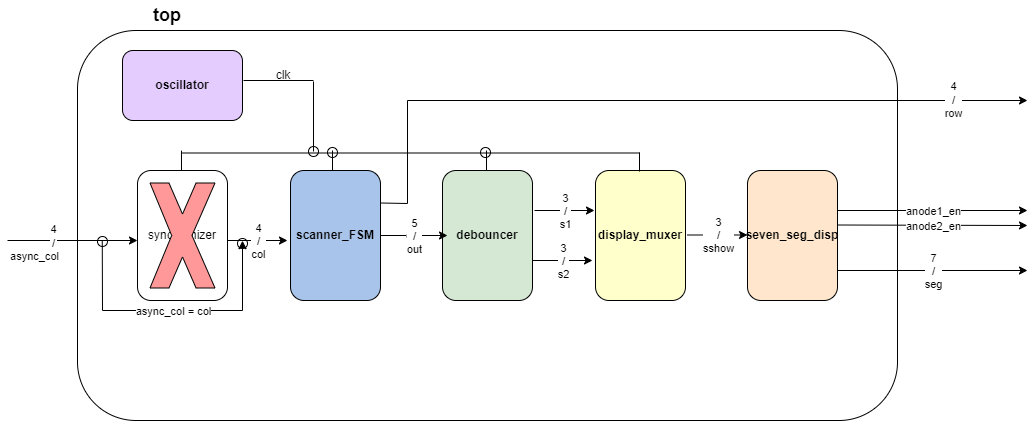

The diagram above was exported from draw.io. Its source (the exported page's mxGraphModel, read from the mxfile embedded in the PNG):
<mxGraphModel dx="2150" dy="870" grid="1" gridSize="10" guides="1" tooltips="1" connect="1" arrows="1" fold="1" page="1" pageScale="1" pageWidth="1100" pageHeight="850" math="0" shadow="0">
  <root>
    <mxCell id="0" />
    <mxCell id="1" parent="0" />
    <mxCell id="YJub1ztK-HXmegjxKo1W-1" value="" style="rounded=1;whiteSpace=wrap;html=1;fillColor=#FFFFFF;" vertex="1" parent="1">
      <mxGeometry x="90" y="90" width="820" height="390" as="geometry" />
    </mxCell>
    <mxCell id="YJub1ztK-HXmegjxKo1W-2" value="&lt;font style=&quot;font-size: 18px;&quot;&gt;top&lt;/font&gt;" style="text;html=1;align=center;verticalAlign=middle;whiteSpace=wrap;rounded=0;fontStyle=1;fillColor=none;" vertex="1" parent="1">
      <mxGeometry x="150" y="60" width="60" height="30" as="geometry" />
    </mxCell>
    <mxCell id="YJub1ztK-HXmegjxKo1W-3" value="oscillator" style="rounded=1;whiteSpace=wrap;html=1;fontStyle=1;fillColor=#E5CCFF;" vertex="1" parent="1">
      <mxGeometry x="135" y="110" width="120" height="70" as="geometry" />
    </mxCell>
    <mxCell id="YJub1ztK-HXmegjxKo1W-4" value="scanner_FSM" style="rounded=1;whiteSpace=wrap;html=1;fontStyle=1;fillColor=#A9C4EB;" vertex="1" parent="1">
      <mxGeometry x="303" y="230" width="90" height="130" as="geometry" />
    </mxCell>
    <mxCell id="YJub1ztK-HXmegjxKo1W-5" value="debouncer" style="rounded=1;whiteSpace=wrap;html=1;fontStyle=1;fillColor=#D5E8D4;" vertex="1" parent="1">
      <mxGeometry x="455" y="230" width="90" height="130" as="geometry" />
    </mxCell>
    <mxCell id="YJub1ztK-HXmegjxKo1W-6" value="display_muxer" style="rounded=1;whiteSpace=wrap;html=1;fontStyle=1;fillColor=#FFFFCC;" vertex="1" parent="1">
      <mxGeometry x="608" y="230" width="90" height="130" as="geometry" />
    </mxCell>
    <mxCell id="YJub1ztK-HXmegjxKo1W-7" value="seven_seg_disp" style="rounded=1;whiteSpace=wrap;html=1;fontStyle=1;fillColor=#FFE6CC;" vertex="1" parent="1">
      <mxGeometry x="760" y="230" width="90" height="130" as="geometry" />
    </mxCell>
    <mxCell id="YJub1ztK-HXmegjxKo1W-8" value="synchronizer" style="rounded=1;whiteSpace=wrap;html=1;fontStyle=0;fillColor=none;" vertex="1" parent="1">
      <mxGeometry x="150" y="230" width="90" height="130" as="geometry" />
    </mxCell>
    <mxCell id="YJub1ztK-HXmegjxKo1W-9" value="" style="verticalLabelPosition=bottom;verticalAlign=top;html=1;shape=mxgraph.basic.x;fillColor=#FF9999;" vertex="1" parent="1">
      <mxGeometry x="162.5" y="242.5" width="65" height="105" as="geometry" />
    </mxCell>
    <mxCell id="YJub1ztK-HXmegjxKo1W-10" value="" style="endArrow=classic;html=1;rounded=0;fillColor=none;" edge="1" parent="1">
      <mxGeometry relative="1" as="geometry">
        <mxPoint x="20" y="300" as="sourcePoint" />
        <mxPoint x="150" y="300" as="targetPoint" />
      </mxGeometry>
    </mxCell>
    <mxCell id="YJub1ztK-HXmegjxKo1W-11" value="async_col" style="edgeLabel;resizable=0;html=1;;align=center;verticalAlign=middle;fillColor=none;" connectable="0" vertex="1" parent="YJub1ztK-HXmegjxKo1W-10">
      <mxGeometry relative="1" as="geometry">
        <mxPoint x="-39" y="15" as="offset" />
      </mxGeometry>
    </mxCell>
    <mxCell id="YJub1ztK-HXmegjxKo1W-13" value="4&lt;div&gt;/&lt;/div&gt;" style="edgeLabel;html=1;align=center;verticalAlign=middle;resizable=0;points=[];fillColor=none;" vertex="1" connectable="0" parent="YJub1ztK-HXmegjxKo1W-10">
      <mxGeometry x="-0.2985" y="2" relative="1" as="geometry">
        <mxPoint y="-3" as="offset" />
      </mxGeometry>
    </mxCell>
    <mxCell id="YJub1ztK-HXmegjxKo1W-14" value="" style="endArrow=classic;html=1;rounded=0;fillColor=none;" edge="1" parent="1">
      <mxGeometry relative="1" as="geometry">
        <mxPoint x="240" y="300" as="sourcePoint" />
        <mxPoint x="300" y="300" as="targetPoint" />
      </mxGeometry>
    </mxCell>
    <mxCell id="YJub1ztK-HXmegjxKo1W-16" value="4&lt;div&gt;/&lt;/div&gt;&lt;div&gt;col&lt;/div&gt;" style="edgeLabel;html=1;align=center;verticalAlign=middle;resizable=0;points=[];fillColor=none;" vertex="1" connectable="0" parent="YJub1ztK-HXmegjxKo1W-14">
      <mxGeometry x="0.02" relative="1" as="geometry">
        <mxPoint as="offset" />
      </mxGeometry>
    </mxCell>
    <mxCell id="YJub1ztK-HXmegjxKo1W-17" value="out" style="endArrow=classic;html=1;rounded=0;exitX=1;exitY=0.5;exitDx=0;exitDy=0;fillColor=none;" edge="1" parent="1" source="YJub1ztK-HXmegjxKo1W-4">
      <mxGeometry relative="1" as="geometry">
        <mxPoint x="360" y="290" as="sourcePoint" />
        <mxPoint x="460" y="295" as="targetPoint" />
      </mxGeometry>
    </mxCell>
    <mxCell id="YJub1ztK-HXmegjxKo1W-18" value="&lt;div&gt;5&lt;/div&gt;&lt;div&gt;/&lt;/div&gt;out" style="edgeLabel;resizable=0;html=1;;align=center;verticalAlign=middle;fillColor=none;" connectable="0" vertex="1" parent="YJub1ztK-HXmegjxKo1W-17">
      <mxGeometry relative="1" as="geometry" />
    </mxCell>
    <mxCell id="YJub1ztK-HXmegjxKo1W-19" value="" style="endArrow=classic;html=1;rounded=0;exitX=1;exitY=0.25;exitDx=0;exitDy=0;fillColor=none;" edge="1" parent="1" source="YJub1ztK-HXmegjxKo1W-4">
      <mxGeometry relative="1" as="geometry">
        <mxPoint x="420" y="200" as="sourcePoint" />
        <mxPoint x="1040" y="160" as="targetPoint" />
        <Array as="points">
          <mxPoint x="420" y="263" />
          <mxPoint x="420" y="160" />
        </Array>
      </mxGeometry>
    </mxCell>
    <mxCell id="YJub1ztK-HXmegjxKo1W-20" value="&lt;div&gt;&lt;br&gt;&lt;/div&gt;4&lt;div&gt;/&lt;/div&gt;&lt;div&gt;row&lt;/div&gt;" style="edgeLabel;resizable=0;html=1;;align=center;verticalAlign=middle;fillColor=none;" connectable="0" vertex="1" parent="YJub1ztK-HXmegjxKo1W-19">
      <mxGeometry relative="1" as="geometry">
        <mxPoint x="300" y="-8" as="offset" />
      </mxGeometry>
    </mxCell>
    <mxCell id="YJub1ztK-HXmegjxKo1W-22" value="" style="endArrow=none;html=1;rounded=0;exitX=0.5;exitY=0;exitDx=0;exitDy=0;entryX=0.128;entryY=0.308;entryDx=0;entryDy=0;entryPerimeter=0;fillColor=none;" edge="1" parent="1">
      <mxGeometry width="50" height="50" relative="1" as="geometry">
        <mxPoint x="194" y="230" as="sourcePoint" />
        <mxPoint x="193.96000000000004" y="210.12" as="targetPoint" />
      </mxGeometry>
    </mxCell>
    <mxCell id="YJub1ztK-HXmegjxKo1W-25" value="" style="endArrow=classic;html=1;rounded=0;fillColor=none;" edge="1" parent="1">
      <mxGeometry relative="1" as="geometry">
        <mxPoint x="547" y="270" as="sourcePoint" />
        <mxPoint x="607" y="270" as="targetPoint" />
      </mxGeometry>
    </mxCell>
    <mxCell id="YJub1ztK-HXmegjxKo1W-26" value="3&lt;div&gt;/&lt;/div&gt;&lt;div&gt;s1&lt;/div&gt;" style="edgeLabel;resizable=0;html=1;;align=center;verticalAlign=middle;fillColor=none;" connectable="0" vertex="1" parent="YJub1ztK-HXmegjxKo1W-25">
      <mxGeometry relative="1" as="geometry" />
    </mxCell>
    <mxCell id="YJub1ztK-HXmegjxKo1W-27" value="" style="endArrow=classic;html=1;rounded=0;fillColor=none;" edge="1" parent="1">
      <mxGeometry relative="1" as="geometry">
        <mxPoint x="545" y="320" as="sourcePoint" />
        <mxPoint x="605" y="320" as="targetPoint" />
      </mxGeometry>
    </mxCell>
    <mxCell id="YJub1ztK-HXmegjxKo1W-28" value="3&lt;div&gt;/&lt;/div&gt;&lt;div&gt;s2&lt;/div&gt;" style="edgeLabel;resizable=0;html=1;;align=center;verticalAlign=middle;fillColor=none;" connectable="0" vertex="1" parent="YJub1ztK-HXmegjxKo1W-27">
      <mxGeometry relative="1" as="geometry" />
    </mxCell>
    <mxCell id="YJub1ztK-HXmegjxKo1W-32" value="" style="endArrow=classic;html=1;rounded=0;fillColor=none;" edge="1" parent="1">
      <mxGeometry relative="1" as="geometry">
        <mxPoint x="700" y="294.5" as="sourcePoint" />
        <mxPoint x="760" y="294.5" as="targetPoint" />
      </mxGeometry>
    </mxCell>
    <mxCell id="YJub1ztK-HXmegjxKo1W-33" value="3&lt;div&gt;/&lt;/div&gt;&lt;div&gt;sshow&lt;/div&gt;" style="edgeLabel;resizable=0;html=1;;align=center;verticalAlign=middle;fillColor=none;" connectable="0" vertex="1" parent="YJub1ztK-HXmegjxKo1W-32">
      <mxGeometry relative="1" as="geometry" />
    </mxCell>
    <mxCell id="YJub1ztK-HXmegjxKo1W-34" value="" style="endArrow=classic;html=1;rounded=0;fillColor=none;" edge="1" parent="1">
      <mxGeometry relative="1" as="geometry">
        <mxPoint x="850" y="270" as="sourcePoint" />
        <mxPoint x="1040" y="270" as="targetPoint" />
      </mxGeometry>
    </mxCell>
    <mxCell id="YJub1ztK-HXmegjxKo1W-35" value="anode1_en" style="edgeLabel;resizable=0;html=1;;align=center;verticalAlign=middle;fillColor=none;" connectable="0" vertex="1" parent="YJub1ztK-HXmegjxKo1W-34">
      <mxGeometry relative="1" as="geometry" />
    </mxCell>
    <mxCell id="YJub1ztK-HXmegjxKo1W-36" value="" style="endArrow=classic;html=1;rounded=0;fillColor=none;" edge="1" parent="1">
      <mxGeometry relative="1" as="geometry">
        <mxPoint x="850" y="284.5" as="sourcePoint" />
        <mxPoint x="1040" y="285" as="targetPoint" />
      </mxGeometry>
    </mxCell>
    <mxCell id="YJub1ztK-HXmegjxKo1W-37" value="anode2_en" style="edgeLabel;resizable=0;html=1;;align=center;verticalAlign=middle;fillColor=none;" connectable="0" vertex="1" parent="YJub1ztK-HXmegjxKo1W-36">
      <mxGeometry relative="1" as="geometry" />
    </mxCell>
    <mxCell id="YJub1ztK-HXmegjxKo1W-39" value="" style="endArrow=classic;html=1;rounded=0;fillColor=none;" edge="1" parent="1">
      <mxGeometry relative="1" as="geometry">
        <mxPoint x="850" y="330" as="sourcePoint" />
        <mxPoint x="1040" y="330" as="targetPoint" />
      </mxGeometry>
    </mxCell>
    <mxCell id="YJub1ztK-HXmegjxKo1W-40" value="7&lt;div&gt;/&lt;/div&gt;&lt;div&gt;seg&lt;/div&gt;" style="edgeLabel;resizable=0;html=1;;align=center;verticalAlign=middle;fillColor=none;" connectable="0" vertex="1" parent="YJub1ztK-HXmegjxKo1W-39">
      <mxGeometry relative="1" as="geometry" />
    </mxCell>
    <mxCell id="YJub1ztK-HXmegjxKo1W-41" value="" style="shape=partialRectangle;whiteSpace=wrap;html=1;right=0;top=0;bottom=0;fillColor=none;routingCenterX=-0.5;rotation=90;" vertex="1" parent="1">
      <mxGeometry x="363.75" y="43.75" width="120" height="457.5" as="geometry" />
    </mxCell>
    <mxCell id="YJub1ztK-HXmegjxKo1W-42" value="" style="shape=partialRectangle;whiteSpace=wrap;html=1;right=0;top=0;bottom=0;fillColor=none;routingCenterX=-0.5;" vertex="1" parent="1">
      <mxGeometry x="326" y="141" width="120" height="70" as="geometry" />
    </mxCell>
    <mxCell id="YJub1ztK-HXmegjxKo1W-44" value="clk" style="text;html=1;align=center;verticalAlign=middle;whiteSpace=wrap;rounded=0;fillColor=none;" vertex="1" parent="1">
      <mxGeometry x="266" y="120" width="60" height="30" as="geometry" />
    </mxCell>
    <mxCell id="YJub1ztK-HXmegjxKo1W-45" value="" style="shape=partialRectangle;whiteSpace=wrap;html=1;right=0;top=0;bottom=0;fillColor=none;routingCenterX=-0.5;rotation=90;" vertex="1" parent="1">
      <mxGeometry x="231" y="165" width="120" height="70" as="geometry" />
    </mxCell>
    <mxCell id="YJub1ztK-HXmegjxKo1W-46" value="" style="ellipse;whiteSpace=wrap;html=1;aspect=fixed;fillColor=none;" vertex="1" parent="1">
      <mxGeometry x="321" y="206" width="10" height="10" as="geometry" />
    </mxCell>
    <mxCell id="YJub1ztK-HXmegjxKo1W-49" value="" style="ellipse;whiteSpace=wrap;html=1;aspect=fixed;fillColor=none;" vertex="1" parent="1">
      <mxGeometry x="340" y="207" width="10" height="10" as="geometry" />
    </mxCell>
    <mxCell id="YJub1ztK-HXmegjxKo1W-51" value="" style="ellipse;whiteSpace=wrap;html=1;aspect=fixed;fillColor=none;" vertex="1" parent="1">
      <mxGeometry x="493" y="207" width="10" height="10" as="geometry" />
    </mxCell>
    <mxCell id="YJub1ztK-HXmegjxKo1W-56" value="" style="shape=partialRectangle;whiteSpace=wrap;html=1;right=0;top=0;bottom=0;fillColor=none;routingCenterX=-0.5;" vertex="1" parent="1">
      <mxGeometry x="499" y="210" width="120" height="20" as="geometry" />
    </mxCell>
    <mxCell id="YJub1ztK-HXmegjxKo1W-57" value="" style="shape=partialRectangle;whiteSpace=wrap;html=1;right=0;top=0;bottom=0;fillColor=none;routingCenterX=-0.5;" vertex="1" parent="1">
      <mxGeometry x="345" y="210" width="120" height="20" as="geometry" />
    </mxCell>
    <mxCell id="YJub1ztK-HXmegjxKo1W-58" value="" style="shape=partialRectangle;whiteSpace=wrap;html=1;right=0;top=0;bottom=0;fillColor=none;routingCenterX=-0.5;" vertex="1" parent="1">
      <mxGeometry x="652" y="212" width="120" height="19" as="geometry" />
    </mxCell>
    <mxCell id="YJub1ztK-HXmegjxKo1W-59" value="" style="endArrow=classic;html=1;rounded=0;entryX=0.232;entryY=0.744;entryDx=0;entryDy=0;entryPerimeter=0;fillColor=none;" edge="1" parent="1">
      <mxGeometry relative="1" as="geometry">
        <mxPoint x="114.76" y="300" as="sourcePoint" />
        <mxPoint x="255.00000000000023" y="300.15999999999985" as="targetPoint" />
        <Array as="points">
          <mxPoint x="115" y="370" />
          <mxPoint x="255" y="370" />
        </Array>
      </mxGeometry>
    </mxCell>
    <mxCell id="YJub1ztK-HXmegjxKo1W-60" value="async_col = col" style="edgeLabel;resizable=0;html=1;;align=center;verticalAlign=middle;fillColor=none;" connectable="0" vertex="1" parent="YJub1ztK-HXmegjxKo1W-59">
      <mxGeometry relative="1" as="geometry" />
    </mxCell>
    <mxCell id="YJub1ztK-HXmegjxKo1W-62" value="" style="ellipse;whiteSpace=wrap;html=1;aspect=fixed;fillColor=none;" vertex="1" parent="1">
      <mxGeometry x="110" y="296" width="10" height="10" as="geometry" />
    </mxCell>
    <mxCell id="YJub1ztK-HXmegjxKo1W-63" value="" style="ellipse;whiteSpace=wrap;html=1;aspect=fixed;fillColor=none;" vertex="1" parent="1">
      <mxGeometry x="250" y="298" width="10" height="10" as="geometry" />
    </mxCell>
  </root>
</mxGraphModel>